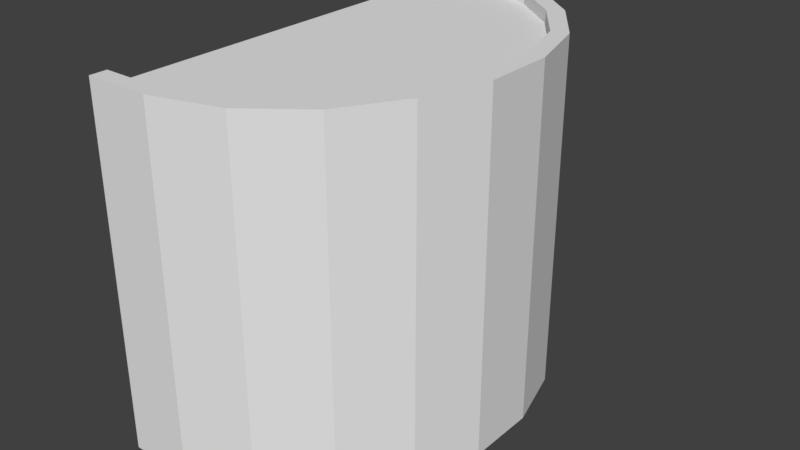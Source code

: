 # Source: Ground_Round_Wood.blend  (saved by Blender 2.78.0; exported with 4.5.12 LTS)
import bpy
from mathutils import Matrix  # noqa: F401  (used for matrix-valued properties, if any)

bpy.ops.wm.read_factory_settings(use_empty=True)
scene = bpy.context.scene
scene.name = 'Scene'

# ---- collections
col_collection_1 = bpy.data.collections.new('Collection 1'); scene.collection.children.link(col_collection_1)

# ---- world
world_world = bpy.data.worlds.new('World'); scene.world = world_world
world_world.color = (0.05088, 0.05088, 0.05088)
world_world.use_sun_shadow = False
world_world.sun_shadow_jitter_overblur = 0.0
world_world.cycles.sampling_method = 'MANUAL'

# ---- meshes
me_cube_001 = bpy.data.meshes.new('Cube.001')
me_cube_001.from_pydata([(-0.0643, 0.2744, 1.982), (-0.0643, 0.2743, -0.01799), (0.0643, 0.2744, 1.982), (0.0643, 0.2743, -0.01799), (-0.2001, 0.7375, 1.982), (-0.2001, 0.7375, -0.018), (-0.07701, 0.7747, 1.982), (-0.07701, 0.7746, -0.018), (-0.4782, 1.116, 1.982), (-0.4782, 1.116, -0.01801), (-0.376, 1.194, 1.982), (-0.376, 1.194, -0.01801), (-0.05916, -0.2201, 1.982), (-0.05916, -0.2202, -0.01798), (0.06354, -0.2586, 1.982), (0.06354, -0.2587, -0.01798), (-0.1992, -0.6924, 1.982), (-0.1992, -0.6925, -0.01797), (-0.4455, -1.112, 1.982), (-0.4455, -1.112, -0.01796), (-0.08832, -0.7574, 1.982), (-0.08832, -0.7575, -0.01797), (-0.8249, -1.413, 1.982), (-0.8249, -1.413, -0.01795), (-0.3627, -1.213, 1.982), (-0.3627, -1.213, -0.01796), (-0.8584, 1.415, 1.982), (-0.8584, 1.415, -0.01802), (-1.296, 1.588, 1.982), (-1.296, 1.588, -0.01802), (-0.7961, 1.532, 1.982), (-0.7961, 1.532, -0.01802), (-0.777, -1.532, 1.982), (-0.777, -1.532, -0.01795), (-1.785, 1.592, 1.982), (-1.785, 1.592, -0.01802), (-1.785, 1.721, 1.982), (-1.785, 1.721, -0.01803), (-1.298, 1.721, 1.982), (-1.298, 1.721, -0.01803), (-1.285, -1.552, 1.982), (-1.285, -1.552, -0.01795), (-1.772, -1.553, 1.982), (-1.772, -1.553, -0.01795), (-1.285, -1.68, 1.982), (-1.285, -1.681, -0.01795), (-1.772, -1.682, 1.982), (-1.772, -1.682, -0.01795), (-0.0643, -0.2124, 1.913), (-0.05932, 0.2716, 1.913), (-0.4782, 1.116, 1.913), (-0.1823, 0.7291, 1.913), (-0.1992, -0.6924, 1.913), (-0.4455, -1.112, 1.913), (-0.8249, -1.413, 1.913), (-1.296, 1.588, 1.913), (-0.8426, 1.412, 1.913), (-1.28, -1.553, 1.913), (-1.785, 1.592, 1.913), (-1.772, -1.553, 1.913)], [], [(0, 1, 13, 12), (14, 15, 3, 2), (2, 3, 1, 0), (12, 14, 2, 0), (15, 13, 1, 3), (4, 5, 1, 0), (2, 3, 7, 6), (6, 7, 5, 4), (0, 2, 6, 4), (3, 1, 5, 7), (8, 9, 5, 4), (6, 7, 11, 10), (10, 11, 9, 8), (4, 6, 10, 8), (7, 5, 9, 11), (12, 13, 17, 16), (20, 21, 15, 14), (14, 15, 13, 12), (16, 20, 14, 12), (21, 17, 13, 15), (16, 17, 19, 18), (18, 19, 25, 24), (24, 25, 21, 20), (20, 21, 17, 16), (18, 24, 20, 16), (25, 19, 17, 21), (18, 19, 23, 22), (22, 23, 33, 32), (32, 33, 25, 24), (22, 32, 24, 18), (33, 23, 19, 25), (26, 27, 9, 8), (10, 11, 31, 30), (30, 31, 27, 26), (8, 10, 30, 26), (11, 9, 27, 31), (28, 29, 27, 26), (30, 31, 39, 38), (38, 39, 29, 28), (26, 30, 38, 28), (31, 27, 29, 39), (22, 23, 41, 40), (44, 45, 33, 32), (40, 44, 32, 22), (45, 41, 23, 33), (34, 35, 29, 28), (38, 39, 37, 36), (36, 37, 35, 34), (28, 38, 36, 34), (39, 29, 35, 37), (40, 41, 43, 42), (42, 43, 47, 46), (46, 47, 45, 44), (44, 45, 41, 40), (42, 46, 44, 40), (47, 43, 41, 45), (53, 52, 48, 49, 51, 50, 56, 55, 58, 59, 57, 54)])
_uv = me_cube_001.uv_layers.new(name='UVMap')
_uv.uv.foreach_set('vector', [0.4524, 0.8994, 0.4523, 0.8182, 0.4693, 0.8182, 0.4693, 0.8994, 0.4524, 0.8994, 0.4523, 0.8182, 0.4693, 0.8182, 0.4693, 0.8994, 0.2531, 0.8552, 0.253, 0.7819, 0.2635, 0.7818, 0.2636, 0.8551, 0.3541, 0.8108, 0.362, 0.8108, 0.362, 0.828, 0.3541, 0.828, 0.3541, 0.8108, 0.362, 0.8108, 0.362, 0.828, 0.3541, 0.828, 0.4524, 0.8994, 0.4523, 0.8182, 0.4693, 0.8182, 0.4693, 0.8994, 0.4524, 0.8994, 0.4523, 0.8182, 0.4693, 0.8182, 0.4693, 0.8994, 0.2531, 0.8552, 0.253, 0.7819, 0.2635, 0.7818, 0.2636, 0.8551, 0.3541, 0.8108, 0.362, 0.8108, 0.362, 0.828, 0.3541, 0.828, 0.3541, 0.8108, 0.362, 0.8108, 0.362, 0.828, 0.3541, 0.828, 0.4524, 0.8994, 0.4523, 0.8182, 0.4693, 0.8182, 0.4693, 0.8994, 0.4524, 0.8994, 0.4523, 0.8182, 0.4693, 0.8182, 0.4693, 0.8994, 0.2531, 0.8552, 0.253, 0.7819, 0.2635, 0.7818, 0.2636, 0.8551, 0.3541, 0.8108, 0.362, 0.8108, 0.362, 0.828, 0.3541, 0.828, 0.3541, 0.8108, 0.362, 0.8108, 0.362, 0.828, 0.3541, 0.828, 0.4524, 0.8994, 0.4523, 0.8182, 0.4693, 0.8182, 0.4693, 0.8994, 0.4524, 0.8994, 0.4523, 0.8182, 0.4693, 0.8182, 0.4693, 0.8994, 0.2531, 0.8552, 0.253, 0.7819, 0.2635, 0.7818, 0.2636, 0.8551, 0.3541, 0.8108, 0.362, 0.8108, 0.362, 0.828, 0.3541, 0.828, 0.3541, 0.8108, 0.362, 0.8108, 0.362, 0.828, 0.3541, 0.828, 0.4524, 0.8994, 0.4523, 0.8182, 0.4693, 0.8182, 0.4693, 0.8994, 0.2531, 0.8552, 0.253, 0.7819, 0.2635, 0.7818, 0.2636, 0.8551, 0.4524, 0.8994, 0.4523, 0.8182, 0.4693, 0.8182, 0.4693, 0.8994, 0.2531, 0.8552, 0.253, 0.7819, 0.2635, 0.7818, 0.2636, 0.8551, 0.3541, 0.8108, 0.362, 0.8108, 0.362, 0.828, 0.3541, 0.828, 0.3541, 0.8108, 0.362, 0.8108, 0.362, 0.828, 0.3541, 0.828, 0.4524, 0.8994, 0.4523, 0.8182, 0.4693, 0.8182, 0.4693, 0.8994, 0.2531, 0.8552, 0.253, 0.7819, 0.2635, 0.7818, 0.2636, 0.8551, 0.4524, 0.8994, 0.4523, 0.8182, 0.4693, 0.8182, 0.4693, 0.8994, 0.3541, 0.8108, 0.362, 0.8108, 0.362, 0.828, 0.3541, 0.828, 0.3541, 0.8108, 0.362, 0.8108, 0.362, 0.828, 0.3541, 0.828, 0.4524, 0.8994, 0.4523, 0.8182, 0.4693, 0.8182, 0.4693, 0.8994, 0.4524, 0.8994, 0.4523, 0.8182, 0.4693, 0.8182, 0.4693, 0.8994, 0.2531, 0.8552, 0.253, 0.7819, 0.2635, 0.7818, 0.2636, 0.8551, 0.3541, 0.8108, 0.362, 0.8108, 0.362, 0.828, 0.3541, 0.828, 0.3541, 0.8108, 0.362, 0.8108, 0.362, 0.828, 0.3541, 0.828, 0.4524, 0.8994, 0.4523, 0.8182, 0.4693, 0.8182, 0.4693, 0.8994, 0.4524, 0.8994, 0.4523, 0.8182, 0.4693, 0.8182, 0.4693, 0.8994, 0.2531, 0.8552, 0.253, 0.7819, 0.2635, 0.7818, 0.2636, 0.8551, 0.3541, 0.8108, 0.362, 0.8108, 0.362, 0.828, 0.3541, 0.828, 0.3541, 0.8108, 0.362, 0.8108, 0.362, 0.828, 0.3541, 0.828, 0.4524, 0.8994, 0.4523, 0.8182, 0.4693, 0.8182, 0.4693, 0.8994, 0.4524, 0.8994, 0.4523, 0.8182, 0.4693, 0.8182, 0.4693, 0.8994, 0.3541, 0.8108, 0.362, 0.8108, 0.362, 0.828, 0.3541, 0.828, 0.3541, 0.8108, 0.362, 0.8108, 0.362, 0.828, 0.3541, 0.828, 0.4524, 0.8994, 0.4523, 0.8182, 0.4693, 0.8182, 0.4693, 0.8994, 0.4524, 0.8994, 0.4523, 0.8182, 0.4693, 0.8182, 0.4693, 0.8994, 0.2531, 0.8552, 0.253, 0.7819, 0.2635, 0.7818, 0.2636, 0.8551, 0.3541, 0.8108, 0.362, 0.8108, 0.362, 0.828, 0.3541, 0.828, 0.3541, 0.8108, 0.362, 0.8108, 0.362, 0.828, 0.3541, 0.828, 0.4524, 0.8994, 0.4523, 0.8182, 0.4693, 0.8182, 0.4693, 0.8994, 0.2531, 0.8552, 0.253, 0.7819, 0.2635, 0.7818, 0.2636, 0.8551, 0.4524, 0.8994, 0.4523, 0.8182, 0.4693, 0.8182, 0.4693, 0.8994, 0.2531, 0.8552, 0.253, 0.7819, 0.2635, 0.7818, 0.2636, 0.8551, 0.3541, 0.8108, 0.362, 0.8108, 0.362, 0.828, 0.3541, 0.828, 0.3541, 0.8108, 0.362, 0.8108, 0.362, 0.828, 0.3541, 0.828, 0.1029, 0.7967, 0.1208, 0.8271, 0.1306, 0.8619, 0.1309, 0.897, 0.122, 0.9302, 0.1005, 0.9582, 0.07411, 0.9797, 0.0412, 0.9925, 0.005788, 0.9928, 0.00672, 0.7647, 0.04239, 0.7647, 0.07539, 0.7749])
me_cube_001.use_remesh_preserve_volume = False
me_cube_001.use_remesh_preserve_attributes = False
me_cube_001.use_mirror_vertex_groups = False
me_cube_001.update()

# ---- objects
ob_cube = bpy.data.objects.new('Cube', me_cube_001)

# ---- transforms, parenting, visibility, modifiers, constraints
ob_cube.location = (0.2261, 0.0, 0.0)
ob_cube.scale = (1.0, 1.0, 1.338)
ob_cube.lineart.crease_threshold = 0.0

# ---- collection membership
col_collection_1.objects.link(ob_cube)

# ---- scene / render settings (as saved in the file)
scene.frame_start = 1; scene.frame_end = 250; scene.frame_set(1)
scene.render.engine = 'BLENDER_EEVEE_NEXT'
scene.render.resolution_percentage = 50
scene.render.dither_intensity = 0.0
scene.cycles.use_denoising = False
scene.cycles.samples = 128
scene.cycles.sampling_pattern = 'TABULATED_SOBOL'
scene.cycles.light_sampling_threshold = 0.0
scene.cycles.use_adaptive_sampling = False
scene.cycles.use_light_tree = False
scene.cycles.blur_glossy = 0.0
scene.cycles.sample_clamp_indirect = 0.0
scene.view_settings.view_transform = 'Standard'
bpy.context.view_layer.update()

# ---- added for rendering (the .blend has no active camera and no usable light): camera, sun
cam_auto = bpy.data.cameras.new('AutoCamera')
cam_auto.lens = 50.0
cam_auto.sensor_width = 36.0
cam_auto.clip_end = 1000.0
ob_auto_camera = bpy.data.objects.new('AutoCamera', cam_auto)
scene.collection.objects.link(ob_auto_camera)
ob_auto_camera.location = (3.72178, -5.20746, 4.79886)
ob_auto_camera.rotation_euler = (1.09748, -7.21219e-08, 0.694738)
scene.camera = ob_auto_camera
light_auto_sun = bpy.data.lights.new('AutoSun', 'SUN')
light_auto_sun.energy = 3.0
light_auto_sun.angle = 0.0523599
ob_auto_sun = bpy.data.objects.new('AutoSun', light_auto_sun)
scene.collection.objects.link(ob_auto_sun)
ob_auto_sun.rotation_euler = (0.872665, 0.174533, 0.523599)
bpy.context.view_layer.update()
